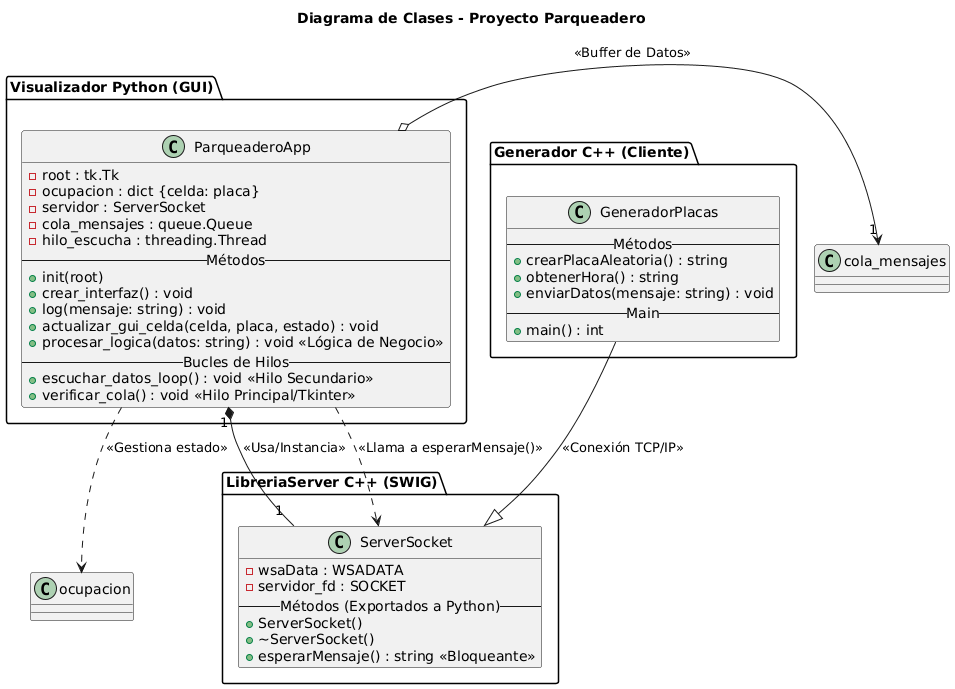

The diagram above was rendered by PlantUML. Its source (embedded in the PNG):
@startuml
title Diagrama de Clases - Proyecto Parqueadero

' ---------------------------------
' COMPONENTE 1: CLIENTE C++ (Generador/generador_placas.cpp)
' ---------------------------------
package "Generador C++ (Cliente)" {
class GeneradorPlacas {
-- Métodos --
+ crearPlacaAleatoria() : string
+ obtenerHora() : string
+ enviarDatos(mensaje: string) : void
-- Main --
+ main() : int
}
}

' ---------------------------------
' COMPONENTE 2: LIBRERÍA C++ (LibreriaServer)
' ---------------------------------
package "LibreriaServer C++ (SWIG)" {
class ServerSocket {
- wsaData : WSADATA
- servidor_fd : SOCKET
-- Métodos (Exportados a Python) --
+ ServerSocket()
+ ~ServerSocket()
+ esperarMensaje() : string <<Bloqueante>>
}
}

' ---------------------------------
' COMPONENTE 3: VISUALIZADOR PYTHON (Visualizador/visualizador.py)
' ---------------------------------
package "Visualizador Python (GUI)" {
class ParqueaderoApp {
- root : tk.Tk
- ocupacion : dict {celda: placa}
- servidor : ServerSocket
- cola_mensajes : queue.Queue
- hilo_escucha : threading.Thread
-- Métodos --
+ init(root)
+ crear_interfaz() : void
+ log(mensaje: string) : void
+ actualizar_gui_celda(celda, placa, estado) : void
+ procesar_logica(datos: string) : void <<Lógica de Negocio>>
-- Bucles de Hilos --
+ escuchar_datos_loop() : void <<Hilo Secundario>>
+ verificar_cola() : void <<Hilo Principal/Tkinter>>
}
}

' ---------------------------------
' RELACIONES
' ---------------------------------

' 1. El Generador se comunica con el ServerSocket a través de la red (TCP/IP)
GeneradorPlacas --|> ServerSocket : <<Conexión TCP/IP>>

' 2. ParqueaderoApp depende del ServerSocket (instancia)
ParqueaderoApp "1" *-- "1" ServerSocket : <<Usa/Instancia>>

' 3. El Hilo de escucha en Python usa el método bloqueante de C++
ParqueaderoApp ..> ServerSocket : <<Llama a esperarMensaje()>>

' 4. La comunicación asíncrona pasa por la Cola
ParqueaderoApp o-> "1" cola_mensajes : <<Buffer de Datos>>

' 5. La lógica de negocio maneja la ocupación
ParqueaderoApp ..> ocupacion : <<Gestiona estado>>
@enduml